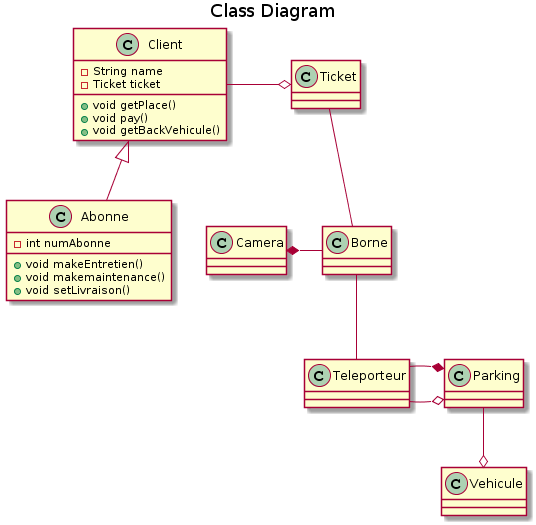

The diagram above was rendered by PlantUML. Its source (embedded in the PNG):
@startuml
title Class Diagram


class Client {
  - String name
  - Ticket ticket
  +void getPlace()
  +void pay()
  +void getBackVehicule()
}

class Abonne {
  -int numAbonne
  +void makeEntretien()
  +void makemaintenance()
  +void setLivraison()
}

class Teleporteur{

}

class Parking{

}

class Borne{

}

class Camera{


}

class Vehicule{

}

class Ticket{

}

Parking --o Vehicule
Ticket -- Borne
Client -o Ticket
Client <|-- Abonne
Borne -- Teleporteur
Camera *- Borne
Teleporteur -o Parking
Teleporteur -* Parking
@enduml